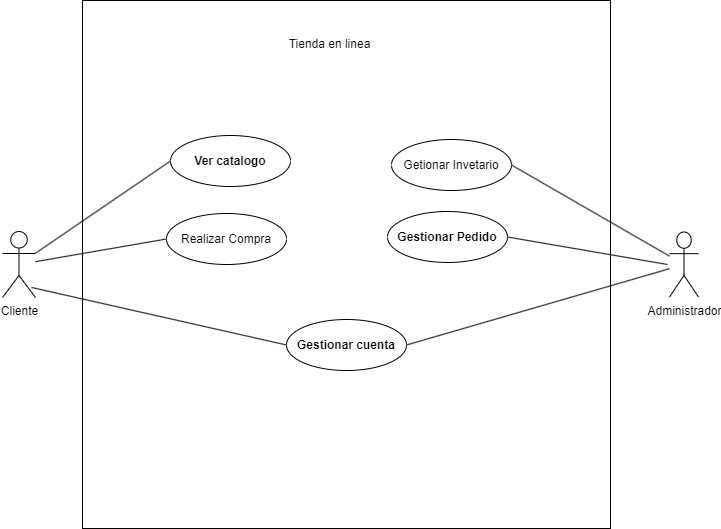

The diagram above was exported from draw.io. Its source (the exported page's mxGraphModel, read from the mxfile embedded in the PNG):
<mxGraphModel dx="1572" dy="801" grid="0" gridSize="10" guides="1" tooltips="1" connect="1" arrows="1" fold="1" page="1" pageScale="1" pageWidth="850" pageHeight="1100" background="#FFFFFF" math="0" shadow="0">
  <root>
    <mxCell id="0" />
    <mxCell id="1" parent="0" />
    <mxCell id="2" value="&lt;font color=&quot;#000000&quot;&gt;Cliente&lt;/font&gt;" style="shape=umlActor;verticalLabelPosition=bottom;verticalAlign=top;html=1;fillColor=#FFFFFF;strokeColor=#000000;" parent="1" vertex="1">
      <mxGeometry x="51" y="404" width="33" height="66" as="geometry" />
    </mxCell>
    <mxCell id="3" value="&lt;font color=&quot;#000000&quot;&gt;Administrador&lt;/font&gt;" style="shape=umlActor;verticalLabelPosition=bottom;verticalAlign=top;html=1;fillColor=#FFFFFF;strokeColor=#000000;" parent="1" vertex="1">
      <mxGeometry x="718" y="404.5" width="29" height="65" as="geometry" />
    </mxCell>
    <mxCell id="4" value="" style="whiteSpace=wrap;html=1;aspect=fixed;fillColor=#FFFFFF;strokeColor=#000000;" parent="1" vertex="1">
      <mxGeometry x="131" y="173" width="528" height="528" as="geometry" />
    </mxCell>
    <mxCell id="6" value="&lt;font color=&quot;#000000&quot;&gt;Ver catalogo&lt;/font&gt;" style="ellipse;whiteSpace=wrap;html=1;fontStyle=1;fillColor=#FFFFFF;strokeColor=#000000;" parent="1" vertex="1">
      <mxGeometry x="219" y="308" width="120" height="51" as="geometry" />
    </mxCell>
    <mxCell id="7" value="&lt;font color=&quot;#000000&quot;&gt;Realizar Compra&lt;/font&gt;" style="ellipse;whiteSpace=wrap;html=1;fillColor=#FFFFFF;strokeColor=#000000;" parent="1" vertex="1">
      <mxGeometry x="215" y="386" width="120" height="51" as="geometry" />
    </mxCell>
    <mxCell id="8" value="&lt;font color=&quot;#000000&quot;&gt;Getionar Invetario&lt;/font&gt;" style="ellipse;whiteSpace=wrap;html=1;fillColor=#FFFFFF;strokeColor=#000000;" parent="1" vertex="1">
      <mxGeometry x="440" y="312" width="120" height="51" as="geometry" />
    </mxCell>
    <mxCell id="9" value="&lt;font color=&quot;#000000&quot;&gt;Tienda en linea&lt;/font&gt;" style="text;html=1;align=center;verticalAlign=middle;resizable=0;points=[];autosize=1;strokeColor=none;fillColor=none;" parent="1" vertex="1">
      <mxGeometry x="328" y="204" width="100" height="26" as="geometry" />
    </mxCell>
    <mxCell id="10" value="&lt;font color=&quot;#000000&quot;&gt;Gestionar cuenta&lt;/font&gt;" style="ellipse;whiteSpace=wrap;html=1;fontStyle=1;fillColor=#FFFFFF;strokeColor=#000000;" parent="1" vertex="1">
      <mxGeometry x="335" y="492" width="120" height="51" as="geometry" />
    </mxCell>
    <mxCell id="11" value="&lt;font color=&quot;#000000&quot;&gt;Gestionar Pedido&lt;/font&gt;" style="ellipse;whiteSpace=wrap;html=1;fontStyle=1;fillColor=#FFFFFF;strokeColor=#000000;" parent="1" vertex="1">
      <mxGeometry x="436" y="384" width="120" height="51" as="geometry" />
    </mxCell>
    <mxCell id="12" value="" style="endArrow=none;html=1;fontColor=#000000;strokeColor=#000000;entryX=0;entryY=0.5;entryDx=0;entryDy=0;" parent="1" source="2" target="7" edge="1">
      <mxGeometry width="50" height="50" relative="1" as="geometry">
        <mxPoint x="399" y="424" as="sourcePoint" />
        <mxPoint x="449" y="374" as="targetPoint" />
      </mxGeometry>
    </mxCell>
    <mxCell id="13" value="" style="endArrow=none;html=1;exitX=1;exitY=0.5;exitDx=0;exitDy=0;" edge="1" parent="1" source="10" target="3">
      <mxGeometry width="50" height="50" relative="1" as="geometry">
        <mxPoint x="399" y="535" as="sourcePoint" />
        <mxPoint x="473" y="808" as="targetPoint" />
      </mxGeometry>
    </mxCell>
    <mxCell id="14" value="" style="endArrow=none;html=1;exitX=1;exitY=0.5;exitDx=0;exitDy=0;fontStyle=1" edge="1" parent="1" source="11">
      <mxGeometry width="50" height="50" relative="1" as="geometry">
        <mxPoint x="493" y="529.5" as="sourcePoint" />
        <mxPoint x="716" y="437" as="targetPoint" />
      </mxGeometry>
    </mxCell>
    <mxCell id="15" value="" style="endArrow=none;html=1;entryX=0;entryY=0.5;entryDx=0;entryDy=0;" edge="1" parent="1" source="2" target="6">
      <mxGeometry width="50" height="50" relative="1" as="geometry">
        <mxPoint x="399" y="535" as="sourcePoint" />
        <mxPoint x="449" y="485" as="targetPoint" />
      </mxGeometry>
    </mxCell>
    <mxCell id="16" value="" style="endArrow=none;html=1;entryX=1;entryY=0.5;entryDx=0;entryDy=0;" edge="1" parent="1" source="3" target="8">
      <mxGeometry width="50" height="50" relative="1" as="geometry">
        <mxPoint x="98" y="562" as="sourcePoint" />
        <mxPoint x="738" y="461.7945891783568" as="targetPoint" />
      </mxGeometry>
    </mxCell>
    <mxCell id="17" value="" style="endArrow=none;html=1;exitX=0.879;exitY=0.848;exitDx=0;exitDy=0;exitPerimeter=0;entryX=0;entryY=0.5;entryDx=0;entryDy=0;" edge="1" parent="1" source="2" target="10">
      <mxGeometry width="50" height="50" relative="1" as="geometry">
        <mxPoint x="513" y="549.5" as="sourcePoint" />
        <mxPoint x="748" y="471.7945891783568" as="targetPoint" />
      </mxGeometry>
    </mxCell>
  </root>
</mxGraphModel>